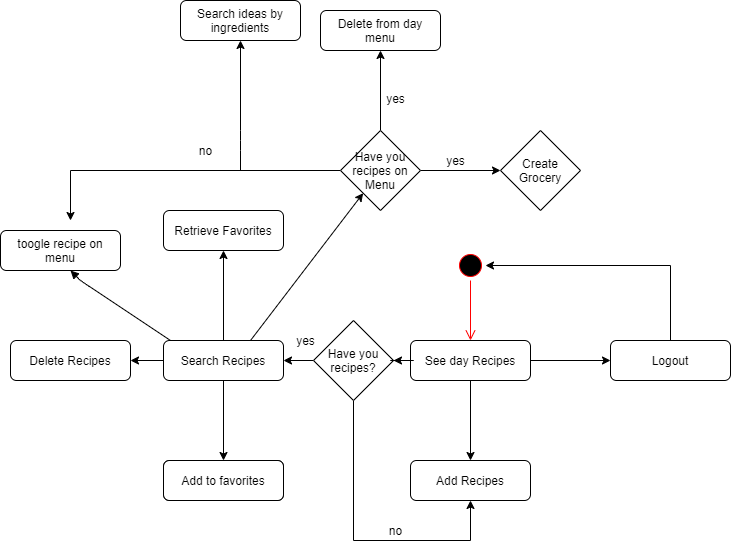

The diagram above was exported from draw.io. Its source (the exported page's mxGraphModel, read from the mxfile embedded in the PNG):
<mxGraphModel dx="1648" dy="1554" grid="1" gridSize="10" guides="1" tooltips="1" connect="1" arrows="1" fold="1" page="1" pageScale="1" pageWidth="827" pageHeight="1169" math="0" shadow="0">
  <root>
    <mxCell id="WIyWlLk6GJQsqaUBKTNV-0" />
    <mxCell id="WIyWlLk6GJQsqaUBKTNV-1" parent="WIyWlLk6GJQsqaUBKTNV-0" />
    <mxCell id="NdBbJKaYVgTTeA4NtIoC-3" value="" style="edgeStyle=orthogonalEdgeStyle;rounded=0;orthogonalLoop=1;jettySize=auto;html=1;" edge="1" parent="WIyWlLk6GJQsqaUBKTNV-1" source="WIyWlLk6GJQsqaUBKTNV-3" target="NdBbJKaYVgTTeA4NtIoC-2">
      <mxGeometry relative="1" as="geometry" />
    </mxCell>
    <mxCell id="NdBbJKaYVgTTeA4NtIoC-14" value="" style="edgeStyle=orthogonalEdgeStyle;rounded=0;orthogonalLoop=1;jettySize=auto;html=1;" edge="1" parent="WIyWlLk6GJQsqaUBKTNV-1" source="WIyWlLk6GJQsqaUBKTNV-3" target="NdBbJKaYVgTTeA4NtIoC-13">
      <mxGeometry relative="1" as="geometry" />
    </mxCell>
    <mxCell id="NdBbJKaYVgTTeA4NtIoC-16" value="" style="edgeStyle=orthogonalEdgeStyle;rounded=0;orthogonalLoop=1;jettySize=auto;html=1;" edge="1" parent="WIyWlLk6GJQsqaUBKTNV-1" source="NdBbJKaYVgTTeA4NtIoC-22" target="NdBbJKaYVgTTeA4NtIoC-15">
      <mxGeometry relative="1" as="geometry" />
    </mxCell>
    <mxCell id="WIyWlLk6GJQsqaUBKTNV-3" value="See day Recipes" style="rounded=1;whiteSpace=wrap;html=1;fontSize=12;glass=0;strokeWidth=1;shadow=0;" parent="WIyWlLk6GJQsqaUBKTNV-1" vertex="1">
      <mxGeometry x="160" y="80" width="120" height="40" as="geometry" />
    </mxCell>
    <mxCell id="NdBbJKaYVgTTeA4NtIoC-34" value="" style="edgeStyle=orthogonalEdgeStyle;rounded=0;orthogonalLoop=1;jettySize=auto;html=1;" edge="1" parent="WIyWlLk6GJQsqaUBKTNV-1" source="NdBbJKaYVgTTeA4NtIoC-15" target="NdBbJKaYVgTTeA4NtIoC-33">
      <mxGeometry relative="1" as="geometry" />
    </mxCell>
    <mxCell id="NdBbJKaYVgTTeA4NtIoC-36" value="" style="edgeStyle=orthogonalEdgeStyle;rounded=0;orthogonalLoop=1;jettySize=auto;html=1;" edge="1" parent="WIyWlLk6GJQsqaUBKTNV-1" source="NdBbJKaYVgTTeA4NtIoC-15" target="NdBbJKaYVgTTeA4NtIoC-35">
      <mxGeometry relative="1" as="geometry" />
    </mxCell>
    <mxCell id="NdBbJKaYVgTTeA4NtIoC-39" value="" style="edgeStyle=orthogonalEdgeStyle;rounded=0;orthogonalLoop=1;jettySize=auto;html=1;" edge="1" parent="WIyWlLk6GJQsqaUBKTNV-1" source="NdBbJKaYVgTTeA4NtIoC-15" target="NdBbJKaYVgTTeA4NtIoC-38">
      <mxGeometry relative="1" as="geometry" />
    </mxCell>
    <mxCell id="NdBbJKaYVgTTeA4NtIoC-15" value="Search Recipes" style="rounded=1;whiteSpace=wrap;html=1;fontSize=12;glass=0;strokeWidth=1;shadow=0;" vertex="1" parent="WIyWlLk6GJQsqaUBKTNV-1">
      <mxGeometry x="-87" y="80" width="120" height="40" as="geometry" />
    </mxCell>
    <mxCell id="NdBbJKaYVgTTeA4NtIoC-38" value="Search Recipes" style="rounded=1;whiteSpace=wrap;html=1;fontSize=12;glass=0;strokeWidth=1;shadow=0;" vertex="1" parent="WIyWlLk6GJQsqaUBKTNV-1">
      <mxGeometry x="-87" y="200" width="120" height="40" as="geometry" />
    </mxCell>
    <mxCell id="NdBbJKaYVgTTeA4NtIoC-35" value="Delete Recipes" style="rounded=1;whiteSpace=wrap;html=1;fontSize=12;glass=0;strokeWidth=1;shadow=0;" vertex="1" parent="WIyWlLk6GJQsqaUBKTNV-1">
      <mxGeometry x="-240" y="80" width="120" height="40" as="geometry" />
    </mxCell>
    <mxCell id="NdBbJKaYVgTTeA4NtIoC-33" value="Retrieve Favorites&lt;br&gt;" style="rounded=1;whiteSpace=wrap;html=1;fontSize=12;glass=0;strokeWidth=1;shadow=0;" vertex="1" parent="WIyWlLk6GJQsqaUBKTNV-1">
      <mxGeometry x="-87" y="-50" width="120" height="40" as="geometry" />
    </mxCell>
    <mxCell id="NdBbJKaYVgTTeA4NtIoC-13" value="Add Recipes" style="rounded=1;whiteSpace=wrap;html=1;fontSize=12;glass=0;strokeWidth=1;shadow=0;" vertex="1" parent="WIyWlLk6GJQsqaUBKTNV-1">
      <mxGeometry x="160" y="200" width="120" height="40" as="geometry" />
    </mxCell>
    <mxCell id="NdBbJKaYVgTTeA4NtIoC-5" value="" style="edgeStyle=orthogonalEdgeStyle;rounded=0;orthogonalLoop=1;jettySize=auto;html=1;entryX=1;entryY=0.5;entryDx=0;entryDy=0;" edge="1" parent="WIyWlLk6GJQsqaUBKTNV-1" source="NdBbJKaYVgTTeA4NtIoC-2" target="NdBbJKaYVgTTeA4NtIoC-0">
      <mxGeometry relative="1" as="geometry">
        <mxPoint x="420" as="targetPoint" />
        <Array as="points">
          <mxPoint x="420" y="5" />
        </Array>
      </mxGeometry>
    </mxCell>
    <mxCell id="NdBbJKaYVgTTeA4NtIoC-2" value="Logout" style="rounded=1;whiteSpace=wrap;html=1;fontSize=12;glass=0;strokeWidth=1;shadow=0;" vertex="1" parent="WIyWlLk6GJQsqaUBKTNV-1">
      <mxGeometry x="360" y="80" width="120" height="40" as="geometry" />
    </mxCell>
    <mxCell id="NdBbJKaYVgTTeA4NtIoC-0" value="" style="ellipse;html=1;shape=startState;fillColor=#000000;strokeColor=#ff0000;" vertex="1" parent="WIyWlLk6GJQsqaUBKTNV-1">
      <mxGeometry x="205" y="-10" width="30" height="30" as="geometry" />
    </mxCell>
    <mxCell id="NdBbJKaYVgTTeA4NtIoC-1" value="" style="edgeStyle=orthogonalEdgeStyle;html=1;verticalAlign=bottom;endArrow=open;endSize=8;strokeColor=#ff0000;" edge="1" source="NdBbJKaYVgTTeA4NtIoC-0" parent="WIyWlLk6GJQsqaUBKTNV-1">
      <mxGeometry relative="1" as="geometry">
        <mxPoint x="220" y="80" as="targetPoint" />
      </mxGeometry>
    </mxCell>
    <mxCell id="NdBbJKaYVgTTeA4NtIoC-30" value="" style="edgeStyle=orthogonalEdgeStyle;rounded=0;orthogonalLoop=1;jettySize=auto;html=1;entryX=0.5;entryY=1;entryDx=0;entryDy=0;" edge="1" parent="WIyWlLk6GJQsqaUBKTNV-1" source="NdBbJKaYVgTTeA4NtIoC-22" target="NdBbJKaYVgTTeA4NtIoC-13">
      <mxGeometry relative="1" as="geometry">
        <mxPoint x="180" y="310" as="targetPoint" />
        <Array as="points">
          <mxPoint x="220" y="280" />
        </Array>
      </mxGeometry>
    </mxCell>
    <mxCell id="NdBbJKaYVgTTeA4NtIoC-26" value="yes" style="text;html=1;align=center;verticalAlign=middle;resizable=0;points=[];autosize=1;" vertex="1" parent="WIyWlLk6GJQsqaUBKTNV-1">
      <mxGeometry x="40" y="70" width="30" height="20" as="geometry" />
    </mxCell>
    <mxCell id="NdBbJKaYVgTTeA4NtIoC-28" value="Add to favorites" style="rounded=1;whiteSpace=wrap;html=1;fontSize=12;glass=0;strokeWidth=1;shadow=0;" vertex="1" parent="WIyWlLk6GJQsqaUBKTNV-1">
      <mxGeometry x="-87" y="200" width="120" height="40" as="geometry" />
    </mxCell>
    <mxCell id="NdBbJKaYVgTTeA4NtIoC-32" value="no" style="text;html=1;align=center;verticalAlign=middle;resizable=0;points=[];autosize=1;" vertex="1" parent="WIyWlLk6GJQsqaUBKTNV-1">
      <mxGeometry x="130" y="260" width="30" height="20" as="geometry" />
    </mxCell>
    <mxCell id="NdBbJKaYVgTTeA4NtIoC-22" value="Have you recipes?" style="rhombus;whiteSpace=wrap;html=1;" vertex="1" parent="WIyWlLk6GJQsqaUBKTNV-1">
      <mxGeometry x="63" y="60" width="80" height="80" as="geometry" />
    </mxCell>
    <mxCell id="NdBbJKaYVgTTeA4NtIoC-37" value="" style="edgeStyle=orthogonalEdgeStyle;rounded=0;orthogonalLoop=1;jettySize=auto;html=1;" edge="1" parent="WIyWlLk6GJQsqaUBKTNV-1" source="WIyWlLk6GJQsqaUBKTNV-3" target="NdBbJKaYVgTTeA4NtIoC-22">
      <mxGeometry relative="1" as="geometry">
        <mxPoint x="160" y="100" as="sourcePoint" />
        <mxPoint x="80" y="100" as="targetPoint" />
      </mxGeometry>
    </mxCell>
    <mxCell id="NdBbJKaYVgTTeA4NtIoC-42" value="" style="html=1;verticalAlign=bottom;endArrow=block;" edge="1" parent="WIyWlLk6GJQsqaUBKTNV-1">
      <mxGeometry width="80" relative="1" as="geometry">
        <mxPoint x="-80" y="80" as="sourcePoint" />
        <mxPoint x="-180" y="10" as="targetPoint" />
        <Array as="points">
          <mxPoint x="-170" y="20" />
        </Array>
      </mxGeometry>
    </mxCell>
    <mxCell id="NdBbJKaYVgTTeA4NtIoC-43" value="toogle recipe on menu" style="rounded=1;whiteSpace=wrap;html=1;fontSize=12;glass=0;strokeWidth=1;shadow=0;" vertex="1" parent="WIyWlLk6GJQsqaUBKTNV-1">
      <mxGeometry x="-250" y="-30" width="120" height="40" as="geometry" />
    </mxCell>
    <mxCell id="NdBbJKaYVgTTeA4NtIoC-44" value="" style="endArrow=classic;html=1;" edge="1" parent="WIyWlLk6GJQsqaUBKTNV-1" target="NdBbJKaYVgTTeA4NtIoC-45">
      <mxGeometry width="50" height="50" relative="1" as="geometry">
        <mxPoint y="80" as="sourcePoint" />
        <mxPoint x="130" y="-50" as="targetPoint" />
      </mxGeometry>
    </mxCell>
    <mxCell id="NdBbJKaYVgTTeA4NtIoC-47" value="" style="edgeStyle=orthogonalEdgeStyle;rounded=0;orthogonalLoop=1;jettySize=auto;html=1;" edge="1" parent="WIyWlLk6GJQsqaUBKTNV-1" source="NdBbJKaYVgTTeA4NtIoC-45">
      <mxGeometry relative="1" as="geometry">
        <mxPoint x="130" y="-210" as="targetPoint" />
      </mxGeometry>
    </mxCell>
    <mxCell id="NdBbJKaYVgTTeA4NtIoC-50" value="" style="edgeStyle=orthogonalEdgeStyle;rounded=0;orthogonalLoop=1;jettySize=auto;html=1;" edge="1" parent="WIyWlLk6GJQsqaUBKTNV-1" source="NdBbJKaYVgTTeA4NtIoC-45">
      <mxGeometry relative="1" as="geometry">
        <mxPoint x="-180" y="-40" as="targetPoint" />
      </mxGeometry>
    </mxCell>
    <mxCell id="NdBbJKaYVgTTeA4NtIoC-56" value="" style="edgeStyle=orthogonalEdgeStyle;rounded=0;orthogonalLoop=1;jettySize=auto;html=1;" edge="1" parent="WIyWlLk6GJQsqaUBKTNV-1" source="NdBbJKaYVgTTeA4NtIoC-45" target="NdBbJKaYVgTTeA4NtIoC-55">
      <mxGeometry relative="1" as="geometry" />
    </mxCell>
    <mxCell id="NdBbJKaYVgTTeA4NtIoC-45" value="Have you recipes on Menu" style="rhombus;whiteSpace=wrap;html=1;" vertex="1" parent="WIyWlLk6GJQsqaUBKTNV-1">
      <mxGeometry x="90" y="-130" width="80" height="80" as="geometry" />
    </mxCell>
    <mxCell id="NdBbJKaYVgTTeA4NtIoC-55" value="Create Grocery" style="rhombus;whiteSpace=wrap;html=1;" vertex="1" parent="WIyWlLk6GJQsqaUBKTNV-1">
      <mxGeometry x="250" y="-130" width="80" height="80" as="geometry" />
    </mxCell>
    <mxCell id="NdBbJKaYVgTTeA4NtIoC-48" value="Delete from day menu" style="rounded=1;whiteSpace=wrap;html=1;fontSize=12;glass=0;strokeWidth=1;shadow=0;" vertex="1" parent="WIyWlLk6GJQsqaUBKTNV-1">
      <mxGeometry x="70" y="-250" width="120" height="40" as="geometry" />
    </mxCell>
    <mxCell id="NdBbJKaYVgTTeA4NtIoC-51" value="yes&lt;br&gt;" style="text;html=1;align=center;verticalAlign=middle;resizable=0;points=[];autosize=1;" vertex="1" parent="WIyWlLk6GJQsqaUBKTNV-1">
      <mxGeometry x="130" y="-172" width="30" height="20" as="geometry" />
    </mxCell>
    <mxCell id="NdBbJKaYVgTTeA4NtIoC-54" value="no" style="text;html=1;align=center;verticalAlign=middle;resizable=0;points=[];autosize=1;" vertex="1" parent="WIyWlLk6GJQsqaUBKTNV-1">
      <mxGeometry x="-60" y="-120" width="30" height="20" as="geometry" />
    </mxCell>
    <mxCell id="NdBbJKaYVgTTeA4NtIoC-57" value="yes" style="text;html=1;align=center;verticalAlign=middle;resizable=0;points=[];autosize=1;" vertex="1" parent="WIyWlLk6GJQsqaUBKTNV-1">
      <mxGeometry x="190" y="-110" width="30" height="20" as="geometry" />
    </mxCell>
    <mxCell id="NdBbJKaYVgTTeA4NtIoC-58" value="" style="endArrow=classic;html=1;" edge="1" parent="WIyWlLk6GJQsqaUBKTNV-1">
      <mxGeometry width="50" height="50" relative="1" as="geometry">
        <mxPoint x="-10" y="-90" as="sourcePoint" />
        <mxPoint x="-10" y="-220" as="targetPoint" />
        <Array as="points">
          <mxPoint x="-10" y="-120" />
        </Array>
      </mxGeometry>
    </mxCell>
    <mxCell id="NdBbJKaYVgTTeA4NtIoC-59" value="Search ideas by ingredients" style="rounded=1;whiteSpace=wrap;html=1;fontSize=12;glass=0;strokeWidth=1;shadow=0;" vertex="1" parent="WIyWlLk6GJQsqaUBKTNV-1">
      <mxGeometry x="-70" y="-260" width="120" height="40" as="geometry" />
    </mxCell>
  </root>
</mxGraphModel>